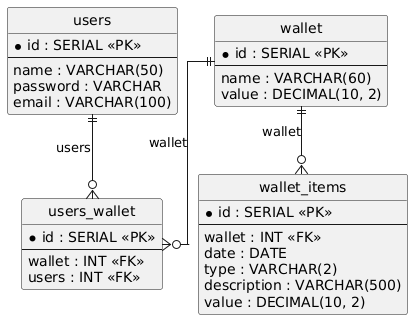

The diagram above was rendered by PlantUML. Its source (embedded in the PNG):
@startuml
hide circle
skinparam linetype ortho

entity "users" as users {
  * id : SERIAL <<PK>>
  --
  name : VARCHAR(50)
  password : VARCHAR
  email : VARCHAR(100)
}

entity "wallet" as wallet {
  * id : SERIAL <<PK>>
  --
  name : VARCHAR(60)
  value : DECIMAL(10, 2)
}

entity "users_wallet" as users_wallet {
  * id : SERIAL <<PK>>
  --
  wallet : INT <<FK>>
  users : INT <<FK>>
}

entity "wallet_items" as wallet_items {
  * id : SERIAL <<PK>>
  --
  wallet : INT <<FK>>
  date : DATE
  type : VARCHAR(2)
  description : VARCHAR(500)
  value : DECIMAL(10, 2)
}

users ||--o{ users_wallet : "users"
wallet ||--o{ users_wallet : "wallet"
wallet ||--o{ wallet_items : "wallet"
@enduml